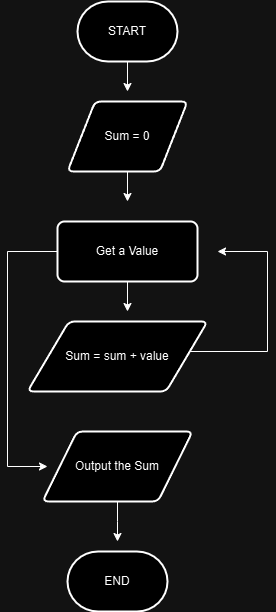

The diagram above was exported from draw.io. Its source (the exported page's mxGraphModel, read from the mxfile embedded in the PNG):
<mxGraphModel dx="1426" dy="791" grid="1" gridSize="10" guides="1" tooltips="1" connect="1" arrows="1" fold="1" page="1" pageScale="1" pageWidth="850" pageHeight="1100" math="0" shadow="0">
  <root>
    <mxCell id="0" />
    <mxCell id="1" parent="0" />
    <mxCell id="tXSYSGWaFHb244muxjN7-5" style="edgeStyle=orthogonalEdgeStyle;rounded=0;orthogonalLoop=1;jettySize=auto;html=1;exitX=0.5;exitY=1;exitDx=0;exitDy=0;exitPerimeter=0;" edge="1" parent="1" source="5Ut6Cc7s83y8GBurIyDb-1">
      <mxGeometry relative="1" as="geometry">
        <mxPoint x="420" y="150" as="targetPoint" />
      </mxGeometry>
    </mxCell>
    <mxCell id="5Ut6Cc7s83y8GBurIyDb-1" value="START" style="strokeWidth=2;html=1;shape=mxgraph.flowchart.terminator;whiteSpace=wrap;" parent="1" vertex="1">
      <mxGeometry x="370" y="60" width="100" height="60" as="geometry" />
    </mxCell>
    <mxCell id="tXSYSGWaFHb244muxjN7-6" style="edgeStyle=orthogonalEdgeStyle;rounded=0;orthogonalLoop=1;jettySize=auto;html=1;exitX=0.5;exitY=1;exitDx=0;exitDy=0;" edge="1" parent="1" source="5Ut6Cc7s83y8GBurIyDb-2">
      <mxGeometry relative="1" as="geometry">
        <mxPoint x="420" y="260" as="targetPoint" />
      </mxGeometry>
    </mxCell>
    <mxCell id="5Ut6Cc7s83y8GBurIyDb-2" value="Sum = 0" style="shape=parallelogram;html=1;strokeWidth=2;perimeter=parallelogramPerimeter;whiteSpace=wrap;rounded=1;arcSize=12;size=0.23;" parent="1" vertex="1">
      <mxGeometry x="360" y="160" width="120" height="70" as="geometry" />
    </mxCell>
    <mxCell id="tXSYSGWaFHb244muxjN7-7" style="edgeStyle=orthogonalEdgeStyle;rounded=0;orthogonalLoop=1;jettySize=auto;html=1;exitX=0.5;exitY=1;exitDx=0;exitDy=0;" edge="1" parent="1" source="tXSYSGWaFHb244muxjN7-2">
      <mxGeometry relative="1" as="geometry">
        <mxPoint x="420" y="370" as="targetPoint" />
      </mxGeometry>
    </mxCell>
    <mxCell id="tXSYSGWaFHb244muxjN7-12" style="edgeStyle=orthogonalEdgeStyle;rounded=0;orthogonalLoop=1;jettySize=auto;html=1;exitX=0;exitY=0.5;exitDx=0;exitDy=0;" edge="1" parent="1" source="tXSYSGWaFHb244muxjN7-2">
      <mxGeometry relative="1" as="geometry">
        <mxPoint x="340" y="525" as="targetPoint" />
        <Array as="points">
          <mxPoint x="300" y="310" />
          <mxPoint x="300" y="525" />
        </Array>
      </mxGeometry>
    </mxCell>
    <mxCell id="tXSYSGWaFHb244muxjN7-2" value="Get a Value" style="rounded=1;whiteSpace=wrap;html=1;absoluteArcSize=1;arcSize=14;strokeWidth=2;" vertex="1" parent="1">
      <mxGeometry x="350" y="280" width="140" height="60" as="geometry" />
    </mxCell>
    <mxCell id="tXSYSGWaFHb244muxjN7-8" style="edgeStyle=orthogonalEdgeStyle;rounded=0;orthogonalLoop=1;jettySize=auto;html=1;exitX=1;exitY=0.5;exitDx=0;exitDy=0;" edge="1" parent="1" source="tXSYSGWaFHb244muxjN7-3">
      <mxGeometry relative="1" as="geometry">
        <mxPoint x="510" y="310" as="targetPoint" />
        <Array as="points">
          <mxPoint x="479" y="410" />
          <mxPoint x="560" y="410" />
          <mxPoint x="560" y="310" />
        </Array>
      </mxGeometry>
    </mxCell>
    <mxCell id="tXSYSGWaFHb244muxjN7-3" value="Sum = sum + value" style="shape=parallelogram;html=1;strokeWidth=2;perimeter=parallelogramPerimeter;whiteSpace=wrap;rounded=1;arcSize=12;size=0.23;" vertex="1" parent="1">
      <mxGeometry x="320" y="380" width="180" height="70" as="geometry" />
    </mxCell>
    <mxCell id="tXSYSGWaFHb244muxjN7-14" style="edgeStyle=orthogonalEdgeStyle;rounded=0;orthogonalLoop=1;jettySize=auto;html=1;exitX=0.5;exitY=1;exitDx=0;exitDy=0;" edge="1" parent="1" source="tXSYSGWaFHb244muxjN7-11">
      <mxGeometry relative="1" as="geometry">
        <mxPoint x="410" y="600" as="targetPoint" />
      </mxGeometry>
    </mxCell>
    <mxCell id="tXSYSGWaFHb244muxjN7-11" value="Output the Sum" style="shape=parallelogram;html=1;strokeWidth=2;perimeter=parallelogramPerimeter;whiteSpace=wrap;rounded=1;arcSize=12;size=0.23;" vertex="1" parent="1">
      <mxGeometry x="335" y="490" width="150" height="70" as="geometry" />
    </mxCell>
    <mxCell id="tXSYSGWaFHb244muxjN7-13" value="END" style="strokeWidth=2;html=1;shape=mxgraph.flowchart.terminator;whiteSpace=wrap;" vertex="1" parent="1">
      <mxGeometry x="360" y="610" width="100" height="60" as="geometry" />
    </mxCell>
  </root>
</mxGraphModel>